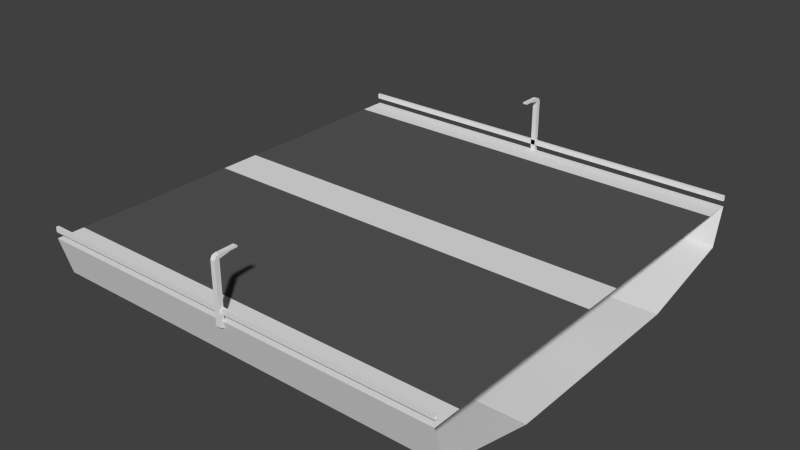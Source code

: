 # Source: straight.blend  (saved by Blender 2.74.0; exported with 4.5.12 LTS)
import bpy
from mathutils import Matrix  # noqa: F401  (used for matrix-valued properties, if any)

bpy.ops.wm.read_factory_settings(use_empty=True)
scene = bpy.context.scene
scene.name = 'Scene'

# ---- collections
col_collection_1 = bpy.data.collections.new('Collection 1'); scene.collection.children.link(col_collection_1)

# ---- materials (node trees are filled in below, after node groups)
mat_dark = bpy.data.materials.new('dark')
mat_dark.alpha_threshold = 0.0
mat_dark.use_transparent_shadow = False
mat_dark.diffuse_color = (0.1, 0.1, 0.1, 1.0)
mat_dark.roughness = 0.5
mat_dark.specular_intensity = 0.0
mat_light = bpy.data.materials.new('light')
mat_light.alpha_threshold = 0.0
mat_light.use_transparent_shadow = False
mat_light.roughness = 0.5
mat_light.specular_intensity = 0.0

# ---- material node trees

# ---- world
world_world = bpy.data.worlds.new('World'); scene.world = world_world
world_world.color = (0.05088, 0.05088, 0.05088)
world_world.use_sun_shadow = False
world_world.sun_shadow_jitter_overblur = 0.0
world_world.cycles.sampling_method = 'MANUAL'
world_world.cycles.sample_map_resolution = 256

# ---- meshes
me_plane = bpy.data.meshes.new('Plane')
me_plane.from_pydata([(9.887, -10.4, 2.535), (10.11, -10.17, 2.723), (9.887, -10.17, 2.535), (9.887, -10.17, 2.723), (10.11, -10.4, 2.535), (10.11, -10.32, 2.68), (10.11, -10.17, 2.535), (9.887, -10.32, 2.68), (9.887, -10.4, -0.2457), (10.11, -10.4, -0.2457), (9.887, -10.17, -0.3962), (10.11, -10.17, -0.3962), (10.11, -9.611, 2.65), (9.887, -9.611, 2.65), (9.887, -9.611, 2.723), (10.11, -9.611, 2.723), (10.11, -9.287, 2.65), (9.887, -9.287, 2.65), (9.887, -9.287, 2.723), (10.11, -9.287, 2.723), (0.0, -9.0, 0.0), (20.0, -9.0, 0.0), (0.0, 0.0, 0.0), (0.0, -1.0, 0.0), (20.0, -1.0, 0.0), (20.0, 0.0, 0.0), (0.0, -4.892, -3.023), (20.0, -4.892, -3.023), (0.0, 0.0, -3.023), (20.0, 0.0, -3.023), (20.0, -9.785, -1.848), (0.0, -9.785, -1.848), (0.0, -10.3, 0.0), (20.0, -10.3, 0.0), (0.0, -10.3, 0.5391), (0.0, -10.3, 0.2965), (20.0, -10.3, 0.5391), (20.0, -10.3, 0.2965), (0.0, -10.17, 0.5391), (0.0, -10.17, 0.2965), (20.0, -10.17, 0.5391), (20.0, -10.17, 0.2965), (9.887, 10.4, 2.535), (10.11, 10.17, 2.723), (9.887, 10.17, 2.535), (9.887, 10.17, 2.723), (10.11, 10.4, 2.535), (10.11, 10.32, 2.68), (10.11, 10.17, 2.535), (9.887, 10.32, 2.68), (9.887, 10.4, -0.2457), (10.11, 10.4, -0.2457), (9.887, 10.17, -0.3962), (10.11, 10.17, -0.3962), (10.11, 9.611, 2.65), (9.887, 9.611, 2.65), (9.887, 9.611, 2.723), (10.11, 9.611, 2.723), (10.11, 9.287, 2.65), (9.887, 9.287, 2.65), (9.887, 9.287, 2.723), (10.11, 9.287, 2.723), (0.0, 9.0, 0.0), (20.0, 9.0, 0.0), (0.0, 1.0, 0.0), (20.0, 1.0, 0.0), (0.0, 4.892, -3.023), (20.0, 4.892, -3.023), (20.0, 9.785, -1.848), (0.0, 9.785, -1.848), (0.0, 10.3, 0.0), (20.0, 10.3, 0.0), (0.0, 10.3, 0.5391), (0.0, 10.3, 0.2965), (20.0, 10.3, 0.5391), (20.0, 10.3, 0.2965), (0.0, 10.17, 0.5391), (0.0, 10.17, 0.2965), (20.0, 10.17, 0.5391), (20.0, 10.17, 0.2965)], [], [(2, 0, 7, 3), (3, 1, 15, 14), (11, 6, 4, 9), (8, 0, 2, 10), (9, 8, 10, 11), (10, 2, 6, 11), (4, 6, 1, 5), (0, 4, 5, 7), (9, 4, 0, 8), (7, 5, 1, 3), (14, 15, 19, 18), (1, 6, 12, 15), (2, 3, 14, 13), (6, 2, 13, 12), (16, 17, 18, 19), (15, 12, 16, 19), (13, 14, 18, 17), (12, 13, 17, 16), (20, 21, 24, 23), (21, 20, 32, 33), (30, 31, 26, 27), (29, 27, 26, 28), (33, 32, 31, 30), (23, 24, 25, 22), (34, 35, 37, 36), (38, 40, 41, 39), (35, 39, 41, 37), (36, 40, 38, 34), (44, 45, 49, 42), (45, 56, 57, 43), (53, 51, 46, 48), (50, 52, 44, 42), (51, 53, 52, 50), (52, 53, 48, 44), (46, 47, 43, 48), (42, 49, 47, 46), (51, 50, 42, 46), (49, 45, 43, 47), (56, 60, 61, 57), (43, 57, 54, 48), (44, 55, 56, 45), (48, 54, 55, 44), (58, 61, 60, 59), (57, 61, 58, 54), (55, 59, 60, 56), (54, 58, 59, 55), (62, 64, 65, 63), (63, 71, 70, 62), (68, 67, 66, 69), (71, 68, 69, 70), (72, 74, 75, 73), (76, 77, 79, 78), (73, 75, 79, 77), (74, 72, 76, 78), (29, 28, 66, 67), (64, 22, 25, 65)])
me_plane.polygons.foreach_set('material_index', [1, 1, 1, 1, 1, 1, 1, 1, 1, 1, 1, 1, 1, 1, 1, 1, 1, 1, 0, 1, 1, 1, 1, 1, 1, 1, 1, 1, 1, 1, 1, 1, 1, 1, 1, 1, 1, 1, 1, 1, 1, 1, 1, 1, 1, 1, 0, 1, 1, 1, 1, 1, 1, 1, 1, 1])
_uv = me_plane.uv_layers.new(name='UVMap')
_uv.uv.foreach_set('vector', [0.0, 0.0, 1.0, 0.0, 1.0, 1.0, 0.0, 1.0, 0.0, 0.0, 1.0, 0.0, 1.0, 1.0, 0.0, 1.0, 0.0, 0.0, 1.0, 0.0, 1.0, 1.0, 0.0, 1.0, 0.0, 0.0, 1.0, 0.0, 1.0, 1.0, 0.0, 1.0, 0.0, 0.0, 1.0, 0.0, 1.0, 1.0, 0.0, 1.0, 0.0, 0.0, 1.0, 0.0, 1.0, 1.0, 0.0, 1.0, 0.0, 0.0, 1.0, 0.0, 1.0, 1.0, 0.0, 1.0, 0.0, 0.0, 1.0, 0.0, 1.0, 1.0, 0.0, 1.0, 0.0, 0.0, 1.0, 0.0, 1.0, 1.0, 0.0, 1.0, 0.0, 0.0, 1.0, 0.0, 1.0, 1.0, 0.0, 1.0, 0.0, 0.0, 1.0, 0.0, 1.0, 1.0, 0.0, 1.0, 0.0, 0.0, 1.0, 0.0, 1.0, 1.0, 0.0, 1.0, 0.0, 0.0, 1.0, 0.0, 1.0, 1.0, 0.0, 1.0, 0.0, 0.0, 1.0, 0.0, 1.0, 1.0, 0.0, 1.0, 0.0, 0.0, 1.0, 0.0, 1.0, 1.0, 0.0, 1.0, 0.0, 0.0, 1.0, 0.0, 1.0, 1.0, 0.0, 1.0, 0.0, 0.0, 1.0, 0.0, 1.0, 1.0, 0.0, 1.0, 0.0, 0.0, 1.0, 0.0, 1.0, 1.0, 0.0, 1.0, 0.0, 0.0, 1.0, 0.0, 1.0, 1.0, 0.0, 1.0, 0.0, 0.0, 1.0, 0.0, 1.0, 1.0, 0.0, 1.0, 0.0, 0.0, 1.0, 0.0, 1.0, 1.0, 0.0, 1.0, 0.0, 0.0, 1.0, 0.0, 1.0, 1.0, 0.0, 1.0, 0.0, 0.0, 1.0, 0.0, 1.0, 1.0, 0.0, 1.0, 0.0, 0.0, 1.0, 0.0, 1.0, 1.0, 0.0, 1.0, 0.0, 0.0, 1.0, 0.0, 1.0, 1.0, 0.0, 1.0, 0.0, 0.0, 1.0, 0.0, 1.0, 1.0, 0.0, 1.0, 0.0, 0.0, 1.0, 0.0, 1.0, 1.0, 0.0, 1.0, 0.0, 0.0, 1.0, 0.0, 1.0, 1.0, 0.0, 1.0, 0.0, 0.0, 1.0, 0.0, 1.0, 1.0, 0.0, 1.0, 0.0, 0.0, 1.0, 0.0, 1.0, 1.0, 0.0, 1.0, 0.0, 0.0, 1.0, 0.0, 1.0, 1.0, 0.0, 1.0, 0.0, 0.0, 1.0, 0.0, 1.0, 1.0, 0.0, 1.0, 0.0, 0.0, 1.0, 0.0, 1.0, 1.0, 0.0, 1.0, 0.0, 0.0, 1.0, 0.0, 1.0, 1.0, 0.0, 1.0, 0.0, 0.0, 1.0, 0.0, 1.0, 1.0, 0.0, 1.0, 0.0, 0.0, 1.0, 0.0, 1.0, 1.0, 0.0, 1.0, 0.0, 0.0, 1.0, 0.0, 1.0, 1.0, 0.0, 1.0, 0.0, 0.0, 1.0, 0.0, 1.0, 1.0, 0.0, 1.0, 0.0, 0.0, 1.0, 0.0, 1.0, 1.0, 0.0, 1.0, 0.0, 0.0, 1.0, 0.0, 1.0, 1.0, 0.0, 1.0, 0.0, 0.0, 1.0, 0.0, 1.0, 1.0, 0.0, 1.0, 0.0, 0.0, 1.0, 0.0, 1.0, 1.0, 0.0, 1.0, 0.0, 0.0, 1.0, 0.0, 1.0, 1.0, 0.0, 1.0, 0.0, 0.0, 1.0, 0.0, 1.0, 1.0, 0.0, 1.0, 0.0, 0.0, 1.0, 0.0, 1.0, 1.0, 0.0, 1.0, 0.0, 0.0, 1.0, 0.0, 1.0, 1.0, 0.0, 1.0, 0.0, 0.0, 1.0, 0.0, 1.0, 1.0, 0.0, 1.0, 0.0, 0.0, 1.0, 0.0, 1.0, 1.0, 0.0, 1.0, 0.0, 0.0, 1.0, 0.0, 1.0, 1.0, 0.0, 1.0, 0.0, 0.0, 1.0, 0.0, 1.0, 1.0, 0.0, 1.0, 0.0, 0.0, 1.0, 0.0, 1.0, 1.0, 0.0, 1.0, 0.0, 0.0, 1.0, 0.0, 1.0, 1.0, 0.0, 1.0, 0.0, 0.0, 1.0, 0.0, 1.0, 1.0, 0.0, 1.0, 0.0, 0.0, 1.0, 0.0, 1.0, 1.0, 0.0, 1.0, 0.0, 0.0, 1.0, 0.0, 1.0, 1.0, 0.0, 1.0, 0.0, 0.0, 1.0, 0.0, 1.0, 1.0, 0.0, 1.0])
me_plane.materials.append(mat_dark)
me_plane.materials.append(mat_light)
me_plane.use_remesh_preserve_volume = False
me_plane.use_remesh_preserve_attributes = False
me_plane.use_mirror_vertex_groups = False
me_plane.update()

# ---- objects
ob_straight = bpy.data.objects.new('straight', me_plane)

# ---- transforms, parenting, visibility, modifiers, constraints
ob_straight.location = (0.0, 0.0, 0.0)
ob_straight.lineart.crease_threshold = 0.0

# ---- collection membership
col_collection_1.objects.link(ob_straight)

# ---- scene / render settings (as saved in the file)
scene.frame_start = 1; scene.frame_end = 250; scene.frame_set(1)
scene.render.engine = 'BLENDER_EEVEE_NEXT'
scene.render.resolution_percentage = 50
scene.render.dither_intensity = 0.0
scene.cycles.use_denoising = False
scene.cycles.samples = 10
scene.cycles.sampling_pattern = 'TABULATED_SOBOL'
scene.cycles.light_sampling_threshold = 0.0
scene.cycles.use_adaptive_sampling = False
scene.cycles.use_light_tree = False
scene.cycles.blur_glossy = 0.0
scene.cycles.pixel_filter_type = 'GAUSSIAN'
scene.cycles.sample_clamp_indirect = 0.0
scene.view_settings.view_transform = 'Standard'
bpy.context.view_layer.update()

# ---- added for rendering (the .blend has no active camera and no usable light): camera, sun
cam_auto = bpy.data.cameras.new('AutoCamera')
cam_auto.lens = 50.0
cam_auto.sensor_width = 36.0
cam_auto.clip_end = 1000.0
ob_auto_camera = bpy.data.objects.new('AutoCamera', cam_auto)
scene.collection.objects.link(ob_auto_camera)
ob_auto_camera.location = (37.2233, -32.668, 21.6291)
ob_auto_camera.rotation_euler = (1.09748, -7.21219e-08, 0.694738)
scene.camera = ob_auto_camera
light_auto_sun = bpy.data.lights.new('AutoSun', 'SUN')
light_auto_sun.energy = 3.0
light_auto_sun.angle = 0.0523599
ob_auto_sun = bpy.data.objects.new('AutoSun', light_auto_sun)
scene.collection.objects.link(ob_auto_sun)
ob_auto_sun.rotation_euler = (0.872665, 0.174533, 0.523599)
bpy.context.view_layer.update()

